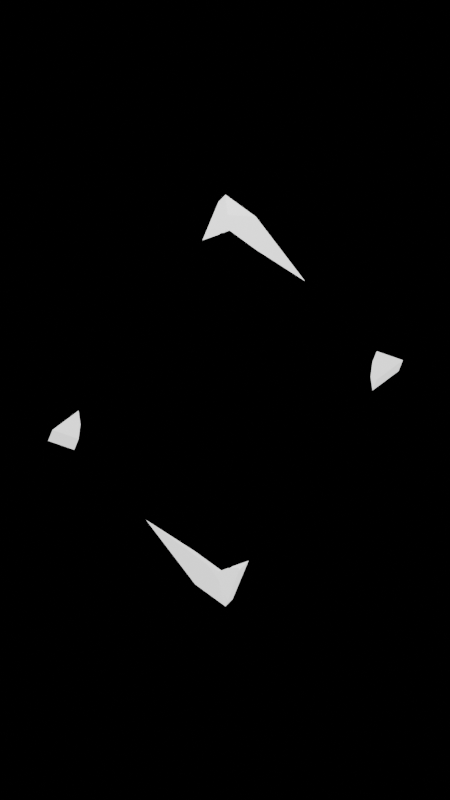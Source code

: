 # Source: VolumetricCube2.blend  (saved by Blender 3.2.14; exported with 4.5.12 LTS)
import bpy
from mathutils import Matrix  # noqa: F401  (used for matrix-valued properties, if any)

bpy.ops.wm.read_factory_settings(use_empty=True)
scene = bpy.context.scene
scene.name = 'Scene'

# ---- collections
col_collection = bpy.data.collections.new('Collection'); scene.collection.children.link(col_collection)

# ---- materials (node trees are filled in below, after node groups)
mat_material = bpy.data.materials.new('Material')
mat_material.alpha_threshold = 0.0
mat_material.use_transparent_shadow = False
mat_material.line_color = (0.0, 0.0, 0.0, 1.0)

# ---- material node trees
mat_material.use_nodes = True; mat_material.node_tree.nodes.clear()
_N = mat_material.node_tree.nodes; _L = mat_material.node_tree.links
n0 = _N.new('ShaderNodeOutputMaterial'); n0.name = 'Material Output'; n0.location = (300, 300)
n1 = _N.new('ShaderNodeBsdfPrincipled'); n1.name = 'Principled BSDF'; n1.location = (10, 300)
n1.distribution = 'GGX'
n1.subsurface_method = 'RANDOM_WALK_SKIN'
n1.inputs[2].default_value = 0.4
n1.inputs[3].default_value = 1.45
n1.inputs[28].default_value = 1.0
_L.new(n1.outputs[0], n0.inputs[0])
n0.is_active_output = True

# ---- world
world_world = bpy.data.worlds.new('World'); scene.world = world_world
world_world.use_nodes = True; world_world.node_tree.nodes.clear()
_N = world_world.node_tree.nodes; _L = world_world.node_tree.links
n0 = _N.new('ShaderNodeOutputWorld'); n0.name = 'World Output'; n0.location = (300, 300)
n1 = _N.new('ShaderNodeBackground'); n1.name = 'Background'; n1.location = (10, 300)
n1.inputs[0].default_value = (0.0, 0.0, 0.0, 1.0)
_L.new(n1.outputs[0], n0.inputs[0])
n0.is_active_output = True
world_world.color = (0.05088, 0.05088, 0.05088)
world_world.use_sun_shadow = False
world_world.sun_shadow_jitter_overblur = 0.0

# ---- cameras
cam_camera = bpy.data.cameras.new('Camera')
cam_camera.type = 'ORTHO'
cam_camera.clip_end = 100.0
cam_camera.ortho_scale = 7.314

# ---- lights
light_light = bpy.data.lights.new('Light', 'POINT')
light_light.transmission_factor = 0.0
light_light.energy = 1000.0
light_light.shadow_soft_size = 0.1
light_light.shadow_maximum_resolution = 0.006
light_light.use_absolute_resolution = True

# ---- meshes
me_cube = bpy.data.meshes.new('Cube')
me_cube.from_pydata([(1.0, 1.0, 1.0), (1.0, 1.0, -1.0), (1.0, -1.0, 1.0), (1.0, -1.0, -1.0), (-1.0, 1.0, 1.0), (-1.0, 1.0, -1.0), (-1.0, -1.0, 1.0), (-1.0, -1.0, -1.0)], [], [(0, 4, 6, 2), (3, 2, 6, 7), (7, 6, 4, 5), (5, 1, 3, 7), (1, 0, 2, 3), (5, 4, 0, 1)])
_uv = me_cube.uv_layers.new(name='UVMap')
_uv.uv.foreach_set('vector', [0.625, 0.5, 0.875, 0.5, 0.875, 0.75, 0.625, 0.75, 0.375, 0.75, 0.625, 0.75, 0.625, 1.0, 0.375, 1.0, 0.375, 0.0, 0.625, 0.0, 0.625, 0.25, 0.375, 0.25, 0.125, 0.5, 0.375, 0.5, 0.375, 0.75, 0.125, 0.75, 0.375, 0.5, 0.625, 0.5, 0.625, 0.75, 0.375, 0.75, 0.375, 0.25, 0.625, 0.25, 0.625, 0.5, 0.375, 0.5])
me_cube.materials.append(mat_material)
me_cube.use_mirror_vertex_groups = False
me_cube.update()
me_cube_001 = bpy.data.meshes.new('Cube.001')
me_cube_001.from_pydata([(-1.0, -1.0, -1.0), (-1.0, -1.0, 1.0), (-1.0, 1.0, -1.0), (-1.0, 1.0, 1.0), (1.0, -1.0, -1.0), (1.0, -1.0, 1.0), (1.0, 1.0, -1.0), (1.0, 1.0, 1.0)], [], [(0, 1, 3, 2), (2, 3, 7, 6), (6, 7, 5, 4), (4, 5, 1, 0), (2, 6, 4, 0), (7, 3, 1, 5)])
_uv = me_cube_001.uv_layers.new(name='UVMap')
_uv.uv.foreach_set('vector', [0.375, 0.0, 0.625, 0.0, 0.625, 0.25, 0.375, 0.25, 0.375, 0.25, 0.625, 0.25, 0.625, 0.5, 0.375, 0.5, 0.375, 0.5, 0.625, 0.5, 0.625, 0.75, 0.375, 0.75, 0.375, 0.75, 0.625, 0.75, 0.625, 1.0, 0.375, 1.0, 0.125, 0.5, 0.375, 0.5, 0.375, 0.75, 0.125, 0.75, 0.625, 0.5, 0.875, 0.5, 0.875, 0.75, 0.625, 0.75])
me_cube_001.update()

# ---- objects
ob_cube = bpy.data.objects.new('Cube', me_cube)
ob_light = bpy.data.objects.new('Light', light_light)
ob_camera = bpy.data.objects.new('Camera', cam_camera)
ob_divisor = bpy.data.objects.new('Divisor', me_cube_001)
ob_empty = bpy.data.objects.new('Empty', None)

# ---- transforms, parenting, visibility, modifiers, constraints
ob_cube.location = (0.0, 0.0, 0.0)
ob_cube.rotation_euler = (0.7854, 0.6154, 0.0)
ob_cube.lock_rotations_4d = False
ob_cube.empty_display_type = 'ARROWS'
ob_cube.lineart.crease_threshold = 0.0
_m = ob_cube.modifiers.new('Wireframe', 'WIREFRAME')
_m.thickness = 0.3
_m = ob_cube.modifiers.new('Boolean', 'BOOLEAN')
_m.object = ob_divisor
_m.operation = 'INTERSECT'
ob_light.location = (4.076, 1.005, 5.904)
ob_light.rotation_euler = (0.6503, 0.05522, 1.866)
ob_light.lock_rotations_4d = False
ob_light.empty_display_type = 'ARROWS'
ob_light.color = (0.0, 0.0, 0.0, 0.0)
ob_light.lineart.crease_threshold = 0.0
ob_camera.parent = ob_empty
ob_camera.location = (23.01, 0.0, 0.0)
ob_camera.rotation_euler = (1.571, 0.0, 1.571)
ob_camera.lock_rotations_4d = False
ob_camera.empty_display_type = 'ARROWS'
ob_camera.color = (0.0, 0.0, 0.0, 0.0)
ob_camera.display_type = 'WIRE'
ob_camera.lineart.crease_threshold = 0.0
ob_divisor.parent = ob_empty
ob_divisor.location = (0.0, 0.0, 0.0)
ob_divisor.scale = (0.06709, 4.22, 4.221)
ob_divisor.hide_render = True
ob_empty.location = (0.0, 0.0, 0.0)
ob_empty.rotation_euler = (0.0, -0.0, 0.7617)

# ---- collection membership
col_collection.objects.link(ob_cube)
col_collection.objects.link(ob_light)
col_collection.objects.link(ob_camera)
col_collection.objects.link(ob_divisor)
col_collection.objects.link(ob_empty)

# ---- scene / render settings (as saved in the file)
scene.camera = ob_camera
scene.frame_start = 1; scene.frame_end = 24; scene.frame_set(6)
scene.render.engine = 'BLENDER_EEVEE_NEXT'
scene.render.resolution_x = 9
scene.render.resolution_y = 16
scene.cycles.sampling_pattern = 'TABULATED_SOBOL'
scene.cycles.use_light_tree = False
scene.view_settings.view_transform = 'Filmic'
bpy.context.view_layer.update()
